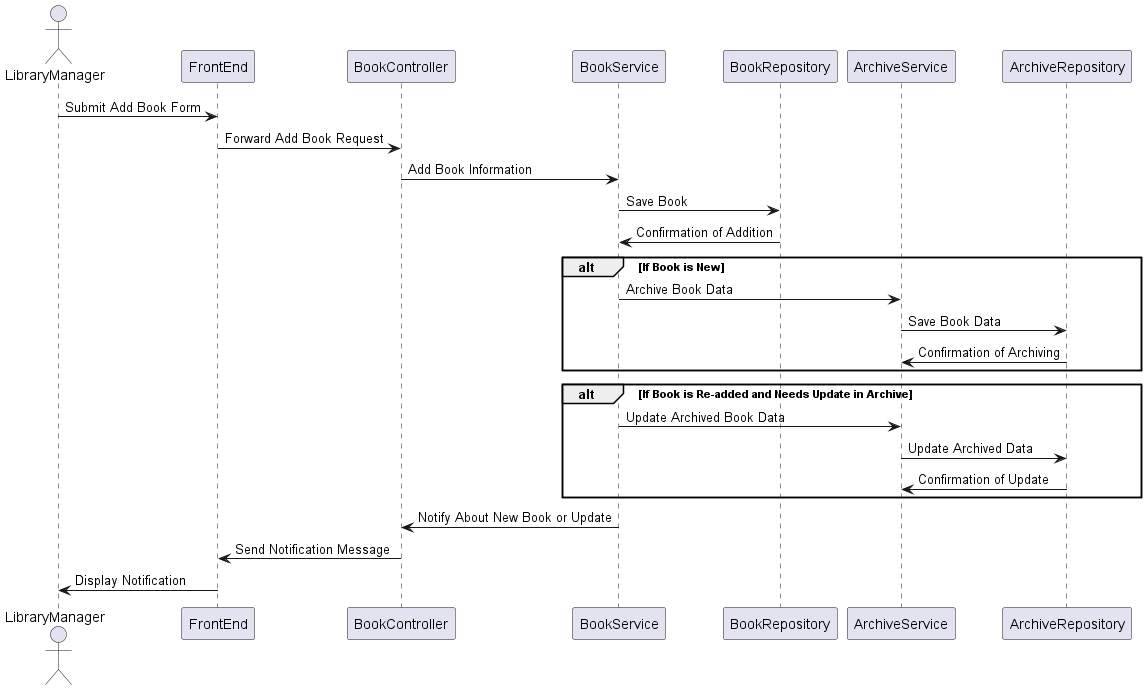

The diagram above was rendered by PlantUML. Its source (embedded in the PNG):
@startuml
actor LibraryManager
participant FrontEnd
participant BookController
participant BookService
participant BookRepository
participant ArchiveService
participant ArchiveRepository

LibraryManager -> FrontEnd: Submit Add Book Form
FrontEnd -> BookController: Forward Add Book Request
BookController -> BookService: Add Book Information
BookService -> BookRepository: Save Book
BookRepository -> BookService: Confirmation of Addition

alt If Book is New
    BookService -> ArchiveService: Archive Book Data
    ArchiveService -> ArchiveRepository: Save Book Data
    ArchiveRepository -> ArchiveService: Confirmation of Archiving
end

alt If Book is Re-added and Needs Update in Archive
    BookService -> ArchiveService: Update Archived Book Data
    ArchiveService -> ArchiveRepository: Update Archived Data
    ArchiveRepository -> ArchiveService: Confirmation of Update
end

BookService -> BookController: Notify About New Book or Update
BookController -> FrontEnd: Send Notification Message
FrontEnd -> LibraryManager: Display Notification
@enduml